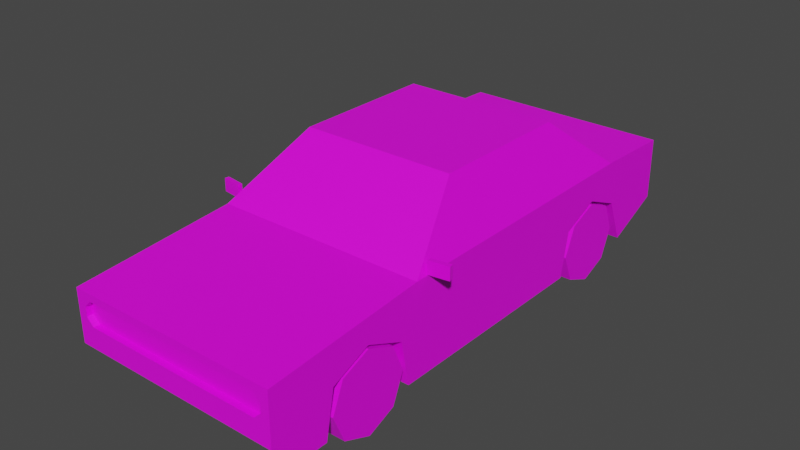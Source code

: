 # Source: Veh_Muscle_Car_01_Red.blend  (saved by Blender 2.90.8; exported with 4.5.12 LTS)
import bpy
from mathutils import Matrix  # noqa: F401  (used for matrix-valued properties, if any)

bpy.ops.wm.read_factory_settings(use_empty=True)
scene = bpy.context.scene
scene.name = 'Scene'

# ---- collections
col_collection = bpy.data.collections.new('Collection'); scene.collection.children.link(col_collection)

# ---- images (referenced by path relative to the original .blend; pixels are not part of the script)
import os
ASSET_DIR = os.environ.get("B2B_ASSET_DIR", "")  # directory of the original .blend (textures are referenced by path, not embedded)
HERE = os.path.dirname(os.path.abspath(__file__))  # packed textures are extracted next to this script under _unpacked/

def load_image(name, relpath, width, height, colorspace="sRGB"):
    """Load a texture the original file referenced (path relative to the .blend, or extracted next to this script)."""
    p = next((c for c in (os.path.join(HERE, relpath), os.path.join(ASSET_DIR, relpath)) if relpath and os.path.exists(c)), "")
    if p:
        img = bpy.data.images.load(p, check_existing=True)
        img.name = name
    else:  # same state as the original file: an image datablock whose file is absent (Cycles renders it pink)
        img = bpy.data.images.new(name, width, height)
        img.source = "FILE"
        img.filepath = "//" + (relpath or name)
    img.colorspace_settings.name = colorspace
    return img
img_city_vehicles_pallete_png = load_image('city_vehicles_pallete.png', 'city_vehicles_pallete.png', 1024, 1024, 'sRGB')

# ---- materials (node trees are filled in below, after node groups)
mat_material_001 = bpy.data.materials.new('Material.001')
mat_material_001.use_transparent_shadow = False

# ---- material node trees
mat_material_001.use_nodes = True; mat_material_001.node_tree.nodes.clear()
_N = mat_material_001.node_tree.nodes; _L = mat_material_001.node_tree.links
n0 = _N.new('ShaderNodeBsdfPrincipled'); n0.name = 'Principled BSDF'; n0.location = (10, 300)
n0.distribution = 'GGX'
n0.subsurface_method = 'BURLEY'
n0.inputs[3].default_value = 1.45
n0.inputs[27].default_value = (0.0, 0.0, 0.0, 1.0)
n0.inputs[28].default_value = 1.0
n1 = _N.new('ShaderNodeOutputMaterial'); n1.name = 'Material Output'; n1.location = (300, 300)
n2 = _N.new('ShaderNodeTexImage'); n2.name = 'Image Texture'; n2.location = (-344, 114)
n2.image = img_city_vehicles_pallete_png
n2.interpolation = 'Closest'
_L.new(n0.outputs[0], n1.inputs[0])
_L.new(n2.outputs[0], n0.inputs[0])
n1.is_active_output = True

# ---- world
world_world = bpy.data.worlds.new('World'); scene.world = world_world
world_world.use_nodes = True; world_world.node_tree.nodes.clear()
_N = world_world.node_tree.nodes; _L = world_world.node_tree.links
n0 = _N.new('ShaderNodeOutputWorld'); n0.name = 'World Output'; n0.location = (300, 300)
n1 = _N.new('ShaderNodeBackground'); n1.name = 'Background'; n1.location = (10, 300)
n1.inputs[0].default_value = (0.05088, 0.05088, 0.05088, 1.0)
_L.new(n1.outputs[0], n0.inputs[0])
n0.is_active_output = True
world_world.color = (0.05088, 0.05088, 0.05088)
world_world.use_sun_shadow = False
world_world.sun_shadow_jitter_overblur = 0.0

# ---- meshes
me_plane = bpy.data.meshes.new('Plane')
me_plane.from_pydata([(0.3456, -1.359, 0.1856), (0.3144, 0.4422, 0.3264), (0.3144, 0.6296, 0.4066), (0.3144, 0.817, 0.3264), (0.3144, -1.098, 0.3264), (0.3144, -0.9104, 0.4066), (0.3144, -0.723, 0.3264), (0.5165, -1.407, 0.4841), (0.5165, 1.181, 0.5299), (0.5165, 1.181, 0.2287), (0.4754, -0.6071, 0.565), (0.356, -0.2906, 0.7972), (0.3944, 0.1976, 0.7835), (0.4638, 0.3174, 0.6485), (0.5165, -1.407, 0.2337), (0.5165, -1.28, 0.1073), (0.5165, -1.407, 0.4483), (0.5165, -1.407, 0.3349), (0.4747, -1.407, 0.3693), (0.4402, -1.407, 0.3349), (0.5091, -1.407, 0.3349), (0.4402, -1.407, 0.4483), (0.4747, -1.407, 0.4138), (0.5091, -1.407, 0.4483), (0.4402, -1.378, 0.3349), (0.4747, -1.378, 0.3693), (0.4747, -1.378, 0.4138), (0.4402, -1.378, 0.4483), (0.5165, -0.9104, 0.4066), (0.5165, -0.723, 0.3264), (0.5165, -1.098, 0.3264), (0.3144, -0.9104, 0.1073), (0.5165, -0.6812, 0.1073), (0.3144, -0.6812, 0.1073), (0.3144, -1.14, 0.1073), (0.5165, -1.14, 0.1073), (0.5165, 0.817, 0.3264), (0.5165, 0.9085, 0.1073), (0.3144, 0.9085, 0.1073), (0.5165, 0.6296, 0.4066), (0.3144, 0.6296, 0.1073), (0.5165, 0.4422, 0.3264), (0.5165, 0.4005, 0.1073), (0.3144, 0.4005, 0.1073), (0.3736, -1.378, 0.445), (0.3273, -1.378, 0.4183), (0.4199, -1.378, 0.4183), (0.4199, -1.378, 0.3649), (0.3736, -1.378, 0.3381), (0.3273, -1.378, 0.3649), (0.2686, -1.378, 0.445), (0.2223, -1.378, 0.4183), (0.3149, -1.378, 0.4183), (0.3149, -1.378, 0.3649), (0.3125, -1.378, 0.3635), (0.2686, -1.378, 0.3381), (0.2367, -1.378, 0.3566), (0.2223, -1.378, 0.3649), (0.3736, -1.378, 0.3916), (0.2701, -1.378, 0.3916), (0.2081, -1.378, 0.354), (0.2081, -1.378, 0.4377), (0.3944, -0.2555, 0.7835), (0.4997, -0.5347, 0.5787), (0.3944, 0.07715, 0.7835), (0.4997, 0.07715, 0.5787), (0.3775, -0.2645, 0.8163), (0.5165, -0.6332, 0.5458), (0.3944, 0.1067, 0.7835), (0.4997, 0.1067, 0.5787), (0.4625, 0.7186, 0.5894), (0.3566, 0.4648, 0.7956), (0.5165, 0.09192, 0.5458), (0.3775, 0.09192, 0.8163), (0.01589, -1.378, 0.3364), (0.01589, -1.378, 0.4377), (0.01589, -1.378, 0.354), (0.5165, 1.181, 0.4906), (0.5165, 1.181, 0.3776), (0.06291, -1.407, 0.3244), (0.06291, -1.407, 0.2566), (0.5165, 0.7722, 0.5458), (0.3775, 0.4393, 0.8163), (0.09968, 1.181, 0.4906), (0.4745, 1.181, 0.4906), (0.09968, 1.181, 0.3776), (0.4745, 1.181, 0.3776), (0.07258, 1.181, 0.3512), (0.07258, 1.181, 0.267), (0.09968, 1.147, 0.4906), (0.4745, 1.147, 0.4906), (0.09968, 1.147, 0.3776), (0.4745, 1.147, 0.3776), (0.1253, 1.147, 0.465), (0.4489, 1.147, 0.465), (0.1253, 1.147, 0.4031), (0.4489, 1.147, 0.4031), (0.5165, 1.181, 0.2577), (0.5165, 1.181, 0.2985), (0.4161, 1.181, 0.2985), (0.4161, 1.181, 0.2577), (0.5015, 1.181, 0.2985), (0.5015, 1.181, 0.2577), (0.5165, -1.255, 0.2498), (0.5165, -1.255, 0.2048), (0.5165, -1.158, 0.2048), (0.5165, -1.158, 0.2498), (0.2513, -1.407, 0.2337), (0.2513, -1.352, 0.1786), (0.2513, -1.407, 0.245), (0.3067, -1.376, 0.2034), (0.3067, -1.341, 0.1678), (0.3456, -1.323, 0.15), (0.3456, -1.394, 0.2211), (0.3845, -1.376, 0.2034), (0.3845, -1.341, 0.1678), (-0.3456, -1.359, 0.1856), (-0.3144, 0.4422, 0.3264), (-0.3144, 0.6296, 0.4066), (-0.3144, 0.817, 0.3264), (-0.3144, -1.098, 0.3264), (-0.3144, -0.9104, 0.4066), (-0.3144, -0.723, 0.3264), (-0.5165, -1.407, 0.4841), (-0.5165, 1.181, 0.5299), (-0.5165, 1.181, 0.2287), (-0.4754, -0.6071, 0.565), (-0.356, -0.2906, 0.7972), (-0.3944, 0.1976, 0.7835), (-0.4638, 0.3174, 0.6485), (0.0, -1.407, 0.4841), (0.0, 1.181, 0.5299), (0.0, 1.181, 0.2287), (-1.51e-15, -0.6332, 0.5458), (-1.51e-15, -0.2645, 0.8163), (-1.51e-15, 0.4393, 0.8163), (-1.51e-15, 0.7722, 0.5458), (-0.5165, -1.407, 0.2337), (-0.5165, -1.28, 0.1073), (0.0, -1.28, 0.1073), (0.0, -1.407, 0.2337), (0.0, -1.407, 0.4483), (-0.5165, -1.407, 0.4483), (-0.5165, -1.407, 0.3349), (0.0, -1.407, 0.3349), (0.0, -1.378, 0.4483), (0.0, -1.378, 0.3349), (-0.4747, -1.407, 0.3693), (-0.4402, -1.407, 0.3349), (-0.5091, -1.407, 0.3349), (-0.4402, -1.407, 0.4483), (-0.4747, -1.407, 0.4138), (-0.5091, -1.407, 0.4483), (-0.4402, -1.378, 0.3349), (-0.4747, -1.378, 0.3693), (-0.4747, -1.378, 0.4138), (-0.4402, -1.378, 0.4483), (-0.5165, -0.9104, 0.4066), (-0.5165, -0.723, 0.3264), (-0.5165, -1.098, 0.3264), (-0.3144, -0.9104, 0.1073), (-0.5165, -0.6812, 0.1073), (-0.3144, -0.6812, 0.1073), (-0.3144, -1.14, 0.1073), (-0.5165, -1.14, 0.1073), (-0.5165, 0.817, 0.3264), (-0.5165, 0.9085, 0.1073), (-0.3144, 0.9085, 0.1073), (-0.5165, 0.6296, 0.4066), (-0.3144, 0.6296, 0.1073), (-0.5165, 0.4422, 0.3264), (-0.5165, 0.4005, 0.1073), (-0.3144, 0.4005, 0.1073), (-0.3736, -1.378, 0.445), (-0.3273, -1.378, 0.4183), (-0.4199, -1.378, 0.4183), (-0.4199, -1.378, 0.3649), (-0.3736, -1.378, 0.3381), (-0.3273, -1.378, 0.3649), (-0.2686, -1.378, 0.445), (-0.2223, -1.378, 0.4183), (-0.3149, -1.378, 0.4183), (-0.3149, -1.378, 0.3649), (-0.3125, -1.378, 0.3635), (-0.2686, -1.378, 0.3381), (-0.2367, -1.378, 0.3566), (-0.2223, -1.378, 0.3649), (0.0, 0.9085, 0.1073), (-0.3736, -1.378, 0.3916), (-0.2701, -1.378, 0.3916), (-0.2081, -1.378, 0.354), (0.0, -1.378, 0.4377), (-0.2081, -1.378, 0.4377), (-0.3944, -0.2555, 0.7835), (-0.4997, -0.5347, 0.5787), (-1.51e-15, -0.2906, 0.7972), (-1.51e-15, -0.6071, 0.565), (-0.3944, 0.07715, 0.7835), (-0.4997, 0.07715, 0.5787), (-0.3775, -0.2645, 0.8163), (-0.5165, -0.6332, 0.5458), (-0.3944, 0.1067, 0.7835), (-0.4997, 0.1067, 0.5787), (-0.4625, 0.7186, 0.5894), (-0.3566, 0.4648, 0.7956), (-0.5165, 0.09192, 0.5458), (-0.3775, 0.09192, 0.8163), (-0.01589, -1.378, 0.3364), (-0.01589, -1.378, 0.4377), (-0.01589, -1.378, 0.354), (-0.5165, 1.181, 0.4906), (0.0, 1.181, 0.4906), (-0.5165, 1.181, 0.3776), (0.0, 1.181, 0.3776), (0.0, -1.407, 0.3244), (0.0, -1.407, 0.2566), (-0.06291, -1.407, 0.3244), (-0.06291, -1.407, 0.2566), (-0.5165, 0.7722, 0.5458), (-0.3775, 0.4393, 0.8163), (-1.51e-15, 0.7186, 0.5894), (-1.51e-15, 0.4648, 0.7956), (-0.09968, 1.181, 0.4906), (-0.4745, 1.181, 0.4906), (-0.09968, 1.181, 0.3776), (-0.4745, 1.181, 0.3776), (0.0, 1.181, 0.267), (0.0, 1.181, 0.3512), (-0.07258, 1.181, 0.3512), (-0.07258, 1.181, 0.267), (0.0, 1.147, 0.3776), (0.0, 1.147, 0.4906), (-0.09968, 1.147, 0.4906), (-0.4745, 1.147, 0.4906), (-0.09968, 1.147, 0.3776), (-0.4745, 1.147, 0.3776), (-0.1253, 1.147, 0.465), (-0.4489, 1.147, 0.465), (-0.1253, 1.147, 0.4031), (-0.4489, 1.147, 0.4031), (-0.5165, 1.181, 0.2577), (-0.5165, 1.181, 0.2985), (-0.4161, 1.181, 0.2985), (-0.4161, 1.181, 0.2577), (-0.5015, 1.181, 0.2985), (-0.5015, 1.181, 0.2577), (-0.5165, -1.255, 0.2498), (-0.5165, -1.255, 0.2048), (-0.5165, -1.158, 0.2048), (-0.5165, -1.158, 0.2498), (0.0, -1.352, 0.1786), (-0.2513, -1.407, 0.2337), (0.0, -1.407, 0.245), (-0.2513, -1.352, 0.1786), (-0.2513, -1.407, 0.245), (-0.3067, -1.376, 0.2034), (-0.3067, -1.341, 0.1678), (-0.3456, -1.323, 0.15), (-0.3456, -1.394, 0.2211), (-0.3845, -1.376, 0.2034), (-0.3845, -1.341, 0.1678), (0.5148, -0.571, 0.5484), (0.5148, -0.571, 0.6105), (0.5119, -0.55, 0.5484), (0.5119, -0.55, 0.6105), (0.6107, -0.5575, 0.5484), (0.6107, -0.5575, 0.6105), (0.6078, -0.5365, 0.5484), (0.6078, -0.5365, 0.6105), (-0.5148, -0.571, 0.5484), (-0.5148, -0.571, 0.6105), (-0.5119, -0.55, 0.5484), (-0.5119, -0.55, 0.6105), (-0.6107, -0.5575, 0.5484), (-0.6107, -0.5575, 0.6105), (-0.6078, -0.5365, 0.5484), (-0.6078, -0.5365, 0.6105)], [], [(112, 115, 0), (114, 113, 0), (111, 112, 0), (110, 111, 0), (113, 110, 0), (115, 114, 0), (1, 2, 39, 41), (2, 3, 36, 39), (3, 38, 37, 36), (4, 5, 28, 30), (5, 6, 29, 28), (6, 33, 32, 29), (62, 63, 65, 64), (10, 11, 195, 196), (71, 70, 220, 221), (66, 73, 82, 135, 134), (8, 77, 84, 83, 211, 131), (7, 67, 133, 130), (81, 8, 131, 136), (7, 16, 17, 14, 15, 104, 103, 106, 30, 28, 29, 32, 42, 41, 39, 36, 37, 9, 97, 98, 78, 77, 8, 81, 72, 67), (139, 15, 14, 114, 115, 112, 111, 250), (18, 22, 26, 25), (21, 141, 145, 27), (146, 24, 25, 26, 27, 46, 47, 48, 49, 54, 55, 56, 60, 74), (14, 17, 20, 19, 144, 214, 79, 80, 215, 252, 109, 107), (144, 19, 24, 146), (141, 21, 23, 16, 7, 130), (18, 19, 20), (21, 22, 23), (26, 22, 21, 27), (24, 19, 18, 25), (23, 22, 18, 20, 17, 16), (31, 4, 34), (31, 5, 4), (31, 6, 5), (34, 4, 30, 35), (33, 6, 31), (40, 1, 43), (38, 40, 43, 42, 32, 33, 31, 34, 35, 15, 139, 187), (40, 2, 1), (40, 3, 2), (43, 1, 41, 42), (38, 3, 40), (49, 45, 44, 46, 27, 145, 191, 75, 61, 60, 56, 57, 51, 50, 52, 53, 54), (37, 38, 187, 132, 9), (45, 49, 58), (56, 55, 59), (57, 56, 59), (44, 45, 58), (51, 57, 59), (50, 51, 59), (46, 44, 58), (52, 50, 59), (47, 46, 58), (53, 52, 59), (48, 47, 58), (54, 53, 59), (49, 48, 58), (55, 54, 59), (60, 76, 74), (11, 10, 67, 66), (10, 196, 133, 67), (195, 11, 66, 134), (68, 69, 13, 12), (63, 62, 66, 67), (62, 64, 73, 66), (65, 63, 67, 72), (64, 65, 72, 73), (12, 13, 81, 82), (13, 69, 72, 81), (68, 12, 82, 73), (69, 68, 73, 72), (74, 76, 75, 191, 146), (76, 60, 61, 75), (213, 85, 86, 78, 98, 101, 99, 100, 102, 97, 9, 132, 226, 88, 87, 227), (86, 84, 77, 78), (215, 80, 79, 214), (70, 71, 82, 81), (71, 221, 135, 82), (220, 70, 81, 136), (86, 85, 91, 92), (211, 83, 89, 231), (85, 213, 230, 91), (83, 84, 90, 89), (84, 86, 92, 90), (227, 87, 88, 226), (231, 89, 91, 230), (95, 93, 94, 96), (94, 93, 89, 90), (95, 96, 92, 91), (96, 94, 90, 92), (93, 95, 91, 89), (97, 102, 101, 98), (101, 102, 100, 99), (30, 106, 105, 104, 15, 35), (105, 106, 103, 104), (250, 108, 107, 140), (107, 109, 252, 140), (250, 111, 110, 113, 114, 14, 107, 108), (257, 116, 260), (259, 116, 258), (256, 116, 257), (255, 116, 256), (258, 116, 255), (260, 116, 259), (117, 170, 168, 118), (118, 168, 165, 119), (119, 165, 166, 167), (120, 159, 157, 121), (121, 157, 158, 122), (122, 158, 161, 162), (193, 197, 198, 194), (126, 196, 195, 127), (204, 221, 220, 203), (199, 134, 135, 219, 206), (124, 131, 211, 222, 223, 210), (123, 130, 133, 200), (218, 136, 131, 124), (123, 200, 205, 218, 124, 210, 212, 241, 240, 125, 166, 165, 168, 170, 171, 161, 158, 157, 159, 249, 246, 247, 138, 137, 143, 142), (139, 250, 256, 257, 260, 259, 137, 138), (147, 154, 155, 151), (150, 156, 145, 141), (146, 207, 190, 185, 184, 183, 178, 177, 176, 175, 156, 155, 154, 153), (137, 251, 254, 252, 215, 217, 216, 214, 144, 148, 149, 143), (144, 146, 153, 148), (141, 130, 123, 142, 152, 150), (147, 149, 148), (150, 152, 151), (155, 156, 150, 151), (153, 154, 147, 148), (152, 142, 143, 149, 147, 151), (160, 163, 120), (160, 120, 121), (160, 121, 122), (163, 164, 159, 120), (162, 160, 122), (169, 172, 117), (167, 187, 139, 138, 164, 163, 160, 162, 161, 171, 172, 169), (169, 117, 118), (169, 118, 119), (172, 171, 170, 117), (167, 169, 119), (178, 183, 182, 181, 179, 180, 186, 185, 190, 192, 208, 191, 145, 156, 175, 173, 174), (166, 125, 132, 187, 167), (174, 188, 178), (185, 189, 184), (186, 189, 185), (173, 188, 174), (180, 189, 186), (179, 189, 180), (175, 188, 173), (181, 189, 179), (176, 188, 175), (182, 189, 181), (177, 188, 176), (183, 189, 182), (178, 188, 177), (184, 189, 183), (190, 207, 209), (127, 199, 200, 126), (126, 200, 133, 196), (195, 134, 199, 127), (201, 128, 129, 202), (194, 200, 199, 193), (193, 199, 206, 197), (198, 205, 200, 194), (197, 206, 205, 198), (128, 219, 218, 129), (129, 218, 205, 202), (201, 206, 219, 128), (202, 205, 206, 201), (207, 146, 191, 208, 209), (209, 208, 192, 190), (213, 227, 228, 229, 226, 132, 125, 240, 245, 243, 242, 244, 241, 212, 225, 224), (225, 212, 210, 223), (215, 214, 216, 217), (203, 218, 219, 204), (204, 219, 135, 221), (220, 136, 218, 203), (225, 235, 234, 224), (211, 231, 232, 222), (224, 234, 230, 213), (222, 232, 233, 223), (223, 233, 235, 225), (227, 226, 229, 228), (231, 230, 234, 232), (238, 239, 237, 236), (237, 233, 232, 236), (238, 234, 235, 239), (239, 235, 233, 237), (236, 232, 234, 238), (240, 241, 244, 245), (244, 242, 243, 245), (159, 164, 138, 247, 248, 249), (248, 247, 246, 249), (250, 140, 251, 253), (251, 140, 252, 254), (250, 253, 251, 137, 259, 258, 255, 256), (261, 262, 264, 263), (263, 264, 268, 267), (267, 268, 266, 265), (265, 266, 262, 261), (263, 267, 265, 261), (268, 264, 262, 266), (269, 271, 272, 270), (271, 275, 276, 272), (275, 273, 274, 276), (273, 269, 270, 274), (271, 269, 273, 275), (276, 274, 270, 272)])
_uv = me_plane.uv_layers.new(name='UVMap')
_uv.uv.foreach_set('vector', [0.98, 0.5217, 0.9794, 0.5232, 0.9787, 0.5217, 0.978, 0.5232, 0.9774, 0.5217, 0.9787, 0.5217, 0.9794, 0.5203, 0.98, 0.5217, 0.9787, 0.5217, 0.978, 0.5203, 0.9794, 0.5203, 0.9787, 0.5217, 0.9774, 0.5217, 0.978, 0.5203, 0.9787, 0.5217, 0.9794, 0.5232, 0.978, 0.5232, 0.9787, 0.5217, 0.2065, 0.0455, 0.2065, 0.0464, 0.2055, 0.0464, 0.2055, 0.0455, 0.2065, 0.0464, 0.2065, 0.04726, 0.2055, 0.04726, 0.2055, 0.0464, 0.2171, 0.0465, 0.2171, 0.04754, 0.2162, 0.04754, 0.2162, 0.0465, 0.2203, 0.04488, 0.2203, 0.04399, 0.2213, 0.04399, 0.2213, 0.04488, 0.2203, 0.04399, 0.2203, 0.04312, 0.2213, 0.04312, 0.2213, 0.04399, 0.2222, 0.04194, 0.2222, 0.04298, 0.2212, 0.04298, 0.2212, 0.04194, 0.118, 0.04709, 0.1186, 0.04603, 0.1186, 0.04835, 0.118, 0.04835, 0.1114, 0.04575, 0.1109, 0.04695, 0.1096, 0.04695, 0.1096, 0.04575, 0.1218, 0.03639, 0.1232, 0.03991, 0.1168, 0.03991, 0.1168, 0.03639, 0.2453, 0.8798, 0.2453, 0.8818, 0.2453, 0.8838, 0.2432, 0.8838, 0.2432, 0.8798, 0.2499, 0.893, 0.2497, 0.893, 0.2497, 0.8927, 0.2497, 0.8907, 0.2497, 0.8901, 0.2499, 0.8901, 0.2461, 0.8735, 0.2461, 0.8778, 0.2432, 0.8778, 0.2432, 0.8735, 0.2461, 0.8856, 0.2461, 0.8879, 0.2432, 0.8879, 0.2432, 0.8856, 0.2569, 0.8735, 0.2571, 0.8735, 0.2577, 0.8735, 0.2583, 0.8735, 0.259, 0.8742, 0.2585, 0.8743, 0.2582, 0.8743, 0.2582, 0.8749, 0.2578, 0.8752, 0.2574, 0.8763, 0.2578, 0.8773, 0.259, 0.8775, 0.259, 0.8836, 0.2578, 0.8838, 0.2574, 0.8848, 0.2578, 0.8859, 0.259, 0.8864, 0.2583, 0.8879, 0.2582, 0.8879, 0.258, 0.8879, 0.2575, 0.8879, 0.2569, 0.8879, 0.2567, 0.8879, 0.2566, 0.8856, 0.2566, 0.8818, 0.2566, 0.8778, 0.2482, 0.8901, 0.2482, 0.893, 0.2475, 0.893, 0.2477, 0.8922, 0.2479, 0.8922, 0.248, 0.892, 0.2479, 0.8918, 0.2478, 0.8901, 0.1499, 0.02547, 0.1499, 0.02559, 0.1498, 0.02559, 0.1498, 0.02547, 0.157, 0.02039, 0.157, 0.02153, 0.1569, 0.02153, 0.1569, 0.02039, 0.1596, 0.02552, 0.1596, 0.02844, 0.1593, 0.02867, 0.159, 0.02867, 0.1588, 0.02844, 0.159, 0.02831, 0.1594, 0.02831, 0.1595, 0.028, 0.1594, 0.02769, 0.1594, 0.0276, 0.1595, 0.0273, 0.1594, 0.02709, 0.1594, 0.0269, 0.1595, 0.02563, 0.2475, 0.893, 0.247, 0.893, 0.247, 0.8929, 0.247, 0.8926, 0.247, 0.8901, 0.247, 0.8901, 0.247, 0.8905, 0.2474, 0.8905, 0.2474, 0.8901, 0.2475, 0.8901, 0.2475, 0.8915, 0.2475, 0.8915, 0.1527, 0.02546, 0.1527, 0.02432, 0.1528, 0.02432, 0.1528, 0.02546, 0.2463, 0.8901, 0.2463, 0.8926, 0.2463, 0.8929, 0.2463, 0.893, 0.2461, 0.893, 0.2461, 0.8901, 0.2468, 0.8927, 0.247, 0.8926, 0.247, 0.8929, 0.2463, 0.8926, 0.2465, 0.8927, 0.2463, 0.8929, 0.1498, 0.02559, 0.1499, 0.02559, 0.1499, 0.02568, 0.1498, 0.02568, 0.1498, 0.02538, 0.1499, 0.02538, 0.1499, 0.02547, 0.1498, 0.02547, 0.2463, 0.8929, 0.2465, 0.8927, 0.2468, 0.8927, 0.247, 0.8929, 0.247, 0.893, 0.2463, 0.893, 0.2083, 0.04419, 0.2073, 0.04331, 0.2083, 0.04311, 0.2083, 0.04419, 0.2069, 0.04419, 0.2073, 0.04331, 0.2083, 0.04419, 0.2073, 0.04507, 0.2069, 0.04419, 0.2171, 0.04754, 0.2171, 0.0465, 0.2181, 0.0465, 0.2181, 0.04754, 0.2083, 0.04527, 0.2073, 0.04507, 0.2083, 0.04419, 0.2069, 0.04419, 0.2059, 0.04331, 0.2069, 0.04311, 0.221, 0.01551, 0.221, 0.02174, 0.221, 0.02685, 0.2255, 0.02685, 0.2255, 0.05101, 0.221, 0.05101, 0.221, 0.05613, 0.221, 0.06125, 0.2255, 0.06125, 0.2255, 0.06439, 0.214, 0.06439, 0.214, 0.01551, 0.2069, 0.04419, 0.2055, 0.04419, 0.2059, 0.04331, 0.2069, 0.04419, 0.2059, 0.04507, 0.2055, 0.04419, 0.219, 0.04754, 0.219, 0.0465, 0.22, 0.0465, 0.22, 0.04754, 0.2069, 0.0455, 0.2059, 0.04507, 0.2069, 0.04419, 0.1594, 0.02769, 0.159, 0.02769, 0.1588, 0.028, 0.159, 0.02831, 0.1588, 0.02844, 0.1588, 0.02552, 0.1589, 0.02552, 0.1589, 0.02563, 0.1589, 0.0269, 0.1594, 0.0269, 0.1594, 0.02709, 0.1594, 0.027, 0.159, 0.027, 0.1588, 0.0273, 0.159, 0.02761, 0.1594, 0.02761, 0.1594, 0.0276, 0.2519, 0.875, 0.2508, 0.875, 0.249, 0.875, 0.249, 0.8735, 0.2519, 0.8735, 0.9773, 0.5091, 0.9791, 0.5091, 0.9782, 0.5106, 0.9794, 0.506, 0.98, 0.5071, 0.9782, 0.5071, 0.9791, 0.5055, 0.9794, 0.506, 0.9782, 0.5071, 0.9764, 0.5106, 0.9773, 0.5091, 0.9782, 0.5106, 0.9773, 0.5055, 0.9791, 0.5055, 0.9782, 0.5071, 0.9764, 0.5071, 0.9773, 0.5055, 0.9782, 0.5071, 0.9773, 0.5122, 0.9764, 0.5106, 0.9782, 0.5106, 0.9773, 0.5087, 0.9764, 0.5071, 0.9782, 0.5071, 0.9791, 0.5122, 0.9773, 0.5122, 0.9782, 0.5106, 0.9791, 0.5087, 0.9773, 0.5087, 0.9782, 0.5071, 0.98, 0.5106, 0.9791, 0.5122, 0.9782, 0.5106, 0.9791, 0.5086, 0.9791, 0.5087, 0.9782, 0.5071, 0.9791, 0.5091, 0.98, 0.5106, 0.9782, 0.5106, 0.98, 0.5071, 0.9791, 0.5086, 0.9782, 0.5071, 0.1594, 0.0269, 0.1594, 0.02563, 0.1595, 0.02563, 0.2452, 0.8797, 0.2459, 0.8779, 0.2461, 0.8778, 0.2453, 0.8798, 0.2459, 0.8779, 0.2432, 0.8779, 0.2432, 0.8778, 0.2461, 0.8778, 0.2432, 0.8797, 0.2452, 0.8797, 0.2453, 0.8798, 0.2432, 0.8798, 0.118, 0.04847, 0.1186, 0.04847, 0.1184, 0.04927, 0.118, 0.04881, 0.2564, 0.8783, 0.2556, 0.8799, 0.2554, 0.8799, 0.2566, 0.8778, 0.2556, 0.8799, 0.2556, 0.8818, 0.2554, 0.8818, 0.2554, 0.8799, 0.2564, 0.8818, 0.2564, 0.8783, 0.2566, 0.8778, 0.2566, 0.8818, 0.2556, 0.8818, 0.2564, 0.8818, 0.2566, 0.8818, 0.2554, 0.8818, 0.2556, 0.8824, 0.2561, 0.8831, 0.2566, 0.8856, 0.2554, 0.8838, 0.2561, 0.8831, 0.2564, 0.8819, 0.2566, 0.8818, 0.2566, 0.8856, 0.2556, 0.8819, 0.2556, 0.8824, 0.2554, 0.8838, 0.2554, 0.8818, 0.2564, 0.8819, 0.2556, 0.8819, 0.2554, 0.8818, 0.2566, 0.8818, 0.1542, 0.02544, 0.1531, 0.02544, 0.1479, 0.02544, 0.1479, 0.02446, 0.1543, 0.02446, 0.1167, 0.0357, 0.1167, 0.0422, 0.1138, 0.0422, 0.1138, 0.0357, 0.2491, 0.8901, 0.2491, 0.8907, 0.2491, 0.8927, 0.2491, 0.893, 0.2486, 0.893, 0.2486, 0.8929, 0.2486, 0.8924, 0.2484, 0.8924, 0.2484, 0.8929, 0.2484, 0.893, 0.2482, 0.893, 0.2482, 0.8901, 0.2484, 0.8901, 0.2484, 0.8905, 0.2489, 0.8905, 0.2489, 0.8901, 0.2491, 0.8927, 0.2497, 0.8927, 0.2497, 0.893, 0.2491, 0.893, 0.5203, 0.05005, 0.5203, 0.0526, 0.5175, 0.0526, 0.5175, 0.05005, 0.2458, 0.8853, 0.2452, 0.8839, 0.2453, 0.8838, 0.2461, 0.8856, 0.2452, 0.8839, 0.2432, 0.8839, 0.2432, 0.8838, 0.2453, 0.8838, 0.2432, 0.8853, 0.2458, 0.8853, 0.2461, 0.8856, 0.2432, 0.8856, 0.1568, 0.0505, 0.1568, 0.04767, 0.157, 0.04767, 0.157, 0.0505, 0.1568, 0.03975, 0.1568, 0.039, 0.157, 0.039, 0.157, 0.03975, 0.1568, 0.04767, 0.1568, 0.04692, 0.157, 0.04692, 0.157, 0.04767, 0.1568, 0.039, 0.1568, 0.03617, 0.157, 0.03617, 0.157, 0.039, 0.1372, 0.05642, 0.1372, 0.05728, 0.1369, 0.05728, 0.1369, 0.05642, 0.5314, 0.05005, 0.5314, 0.05299, 0.528, 0.05299, 0.528, 0.05005, 0.1547, 0.04692, 0.1547, 0.04616, 0.1556, 0.04616, 0.1556, 0.04692, 0.1554, 0.04597, 0.1549, 0.04597, 0.1549, 0.04353, 0.1554, 0.04353, 0.9156, 0.5614, 0.9156, 0.5721, 0.9147, 0.573, 0.9147, 0.5605, 0.9176, 0.5721, 0.9176, 0.5614, 0.9185, 0.5605, 0.9185, 0.573, 0.9176, 0.5614, 0.9156, 0.5614, 0.9147, 0.5605, 0.9185, 0.5605, 0.9156, 0.5721, 0.9176, 0.5721, 0.9185, 0.573, 0.9147, 0.573, 0.2484, 0.893, 0.2484, 0.8929, 0.2486, 0.8929, 0.2486, 0.893, 0.8823, 0.595, 0.8807, 0.595, 0.8807, 0.5917, 0.8823, 0.5917, 0.2578, 0.8752, 0.2582, 0.8749, 0.2585, 0.8749, 0.2585, 0.8743, 0.259, 0.8742, 0.259, 0.875, 0.8858, 0.5657, 0.8854, 0.5657, 0.8854, 0.5648, 0.8858, 0.5648, 0.1175, 0.03035, 0.1175, 0.03992, 0.1154, 0.03992, 0.1154, 0.03035, 0.1154, 0.03992, 0.1149, 0.03992, 0.1149, 0.03035, 0.1154, 0.03035, 0.2478, 0.8901, 0.2479, 0.8918, 0.2477, 0.8918, 0.2476, 0.892, 0.2477, 0.8922, 0.2475, 0.893, 0.2475, 0.8915, 0.2478, 0.8915, 0.98, 0.4961, 0.9787, 0.4961, 0.9794, 0.4946, 0.978, 0.4946, 0.9787, 0.4961, 0.9774, 0.4961, 0.9794, 0.4975, 0.9787, 0.4961, 0.98, 0.4961, 0.978, 0.4975, 0.9787, 0.4961, 0.9794, 0.4975, 0.9774, 0.4961, 0.9787, 0.4961, 0.978, 0.4975, 0.9794, 0.4946, 0.9787, 0.4961, 0.978, 0.4946, 0.2213, 0.04664, 0.2203, 0.04664, 0.2203, 0.04575, 0.2213, 0.04575, 0.2213, 0.04575, 0.2203, 0.04575, 0.2203, 0.04488, 0.2213, 0.04488, 0.2152, 0.0465, 0.2162, 0.0465, 0.2162, 0.04754, 0.2152, 0.04754, 0.2136, 0.04492, 0.2145, 0.04492, 0.2145, 0.04581, 0.2136, 0.04581, 0.2136, 0.04581, 0.2145, 0.04581, 0.2145, 0.04668, 0.2136, 0.04668, 0.2212, 0.04091, 0.2222, 0.04091, 0.2222, 0.04194, 0.2212, 0.04194, 0.1104, 0.04134, 0.1104, 0.02685, 0.117, 0.02685, 0.117, 0.0535, 0.1077, 0.04575, 0.1096, 0.04575, 0.1096, 0.04695, 0.1082, 0.04695, 0.1119, 0.03639, 0.1168, 0.03639, 0.1168, 0.03991, 0.1105, 0.03991, 0.2411, 0.8798, 0.2432, 0.8798, 0.2432, 0.8838, 0.2411, 0.8838, 0.2411, 0.8818, 0.2499, 0.8872, 0.2499, 0.8901, 0.2497, 0.8901, 0.2497, 0.8895, 0.2497, 0.8875, 0.2497, 0.8872, 0.2404, 0.8735, 0.2432, 0.8735, 0.2432, 0.8778, 0.2404, 0.8778, 0.2404, 0.8856, 0.2432, 0.8856, 0.2432, 0.8879, 0.2404, 0.8879, 0.2533, 0.8879, 0.253, 0.8836, 0.253, 0.8796, 0.253, 0.8758, 0.2531, 0.8735, 0.2533, 0.8735, 0.2539, 0.8735, 0.2544, 0.8735, 0.2546, 0.8735, 0.2548, 0.8735, 0.2554, 0.875, 0.2542, 0.8755, 0.2538, 0.8766, 0.2542, 0.8776, 0.2554, 0.8778, 0.2554, 0.8839, 0.2542, 0.8841, 0.2538, 0.8851, 0.2542, 0.8862, 0.2547, 0.8865, 0.2547, 0.8871, 0.2549, 0.8871, 0.2554, 0.8872, 0.2547, 0.8879, 0.2542, 0.8879, 0.2535, 0.8879, 0.2482, 0.8901, 0.2478, 0.8901, 0.2479, 0.8884, 0.248, 0.8882, 0.2479, 0.888, 0.2477, 0.888, 0.2475, 0.8872, 0.2482, 0.8872, 0.1499, 0.02559, 0.1499, 0.02559, 0.1499, 0.02547, 0.1499, 0.02547, 0.157, 0.02267, 0.1569, 0.02267, 0.1569, 0.02153, 0.157, 0.02153, 0.1596, 0.02552, 0.1595, 0.02542, 0.1594, 0.02415, 0.1594, 0.02396, 0.1595, 0.02374, 0.1594, 0.02345, 0.1594, 0.02336, 0.1595, 0.02305, 0.1594, 0.02274, 0.159, 0.02274, 0.1588, 0.02261, 0.159, 0.02238, 0.1593, 0.02238, 0.1596, 0.02261, 0.2475, 0.8872, 0.2475, 0.8887, 0.2475, 0.8887, 0.2475, 0.8901, 0.2474, 0.8901, 0.2474, 0.8898, 0.247, 0.8898, 0.247, 0.8901, 0.247, 0.8901, 0.247, 0.8876, 0.247, 0.8873, 0.247, 0.8872, 0.1489, 0.01833, 0.1489, 0.01833, 0.1489, 0.01835, 0.1489, 0.01835, 0.2463, 0.8901, 0.2461, 0.8901, 0.2461, 0.8872, 0.2463, 0.8872, 0.2463, 0.8873, 0.2463, 0.8876, 0.2468, 0.8875, 0.247, 0.8873, 0.247, 0.8876, 0.2463, 0.8876, 0.2463, 0.8873, 0.2465, 0.8875, 0.1499, 0.02547, 0.1499, 0.02538, 0.1499, 0.02538, 0.1499, 0.02547, 0.1499, 0.02568, 0.1499, 0.02559, 0.1499, 0.02559, 0.1499, 0.02568, 0.2463, 0.8873, 0.2463, 0.8872, 0.247, 0.8872, 0.247, 0.8873, 0.2468, 0.8875, 0.2465, 0.8875, 0.2097, 0.04419, 0.2097, 0.04527, 0.2087, 0.04507, 0.2097, 0.04419, 0.2087, 0.04507, 0.2083, 0.04419, 0.2097, 0.04419, 0.2083, 0.04419, 0.2087, 0.04331, 0.2181, 0.0465, 0.219, 0.0465, 0.219, 0.04754, 0.2181, 0.04754, 0.2097, 0.04311, 0.2097, 0.04419, 0.2087, 0.04331, 0.215, 0.04384, 0.215, 0.04492, 0.2139, 0.04473, 0.207, 0.01551, 0.214, 0.01551, 0.214, 0.06439, 0.2024, 0.06439, 0.2024, 0.06125, 0.207, 0.06125, 0.207, 0.05613, 0.207, 0.05101, 0.2024, 0.05101, 0.2024, 0.02685, 0.207, 0.02685, 0.207, 0.02174, 0.215, 0.04384, 0.2139, 0.04473, 0.2136, 0.04384, 0.215, 0.04384, 0.2136, 0.04384, 0.2139, 0.04296, 0.2212, 0.03987, 0.2222, 0.03987, 0.2222, 0.04091, 0.2212, 0.04091, 0.215, 0.04253, 0.215, 0.04384, 0.2139, 0.04296, 0.1594, 0.02336, 0.1594, 0.02345, 0.1594, 0.02344, 0.159, 0.02344, 0.1588, 0.02374, 0.159, 0.02405, 0.1594, 0.02405, 0.1594, 0.02396, 0.1594, 0.02415, 0.1589, 0.02415, 0.1589, 0.02542, 0.1589, 0.02552, 0.1588, 0.02552, 0.1588, 0.02261, 0.159, 0.02274, 0.1588, 0.02305, 0.159, 0.02336, 0.2461, 0.875, 0.2461, 0.8735, 0.249, 0.8735, 0.249, 0.875, 0.2472, 0.875, 0.9773, 0.4871, 0.9782, 0.4855, 0.9791, 0.4871, 0.9794, 0.4901, 0.9782, 0.489, 0.98, 0.489, 0.9791, 0.4906, 0.9782, 0.489, 0.9794, 0.4901, 0.9764, 0.4855, 0.9782, 0.4855, 0.9773, 0.4871, 0.9773, 0.4906, 0.9782, 0.489, 0.9791, 0.4906, 0.9764, 0.489, 0.9782, 0.489, 0.9773, 0.4906, 0.9773, 0.484, 0.9782, 0.4855, 0.9764, 0.4855, 0.9773, 0.4875, 0.9782, 0.489, 0.9764, 0.489, 0.9791, 0.484, 0.9782, 0.4855, 0.9773, 0.484, 0.9791, 0.4875, 0.9782, 0.489, 0.9773, 0.4875, 0.98, 0.4855, 0.9782, 0.4855, 0.9791, 0.484, 0.9791, 0.4876, 0.9782, 0.489, 0.9791, 0.4875, 0.9791, 0.4871, 0.9782, 0.4855, 0.98, 0.4855, 0.98, 0.489, 0.9782, 0.489, 0.9791, 0.4876, 0.1594, 0.02415, 0.1595, 0.02542, 0.1594, 0.02542, 0.2413, 0.8797, 0.2411, 0.8798, 0.2404, 0.8778, 0.2406, 0.8779, 0.2406, 0.8779, 0.2404, 0.8778, 0.2432, 0.8778, 0.2432, 0.8779, 0.2432, 0.8797, 0.2432, 0.8798, 0.2411, 0.8798, 0.2413, 0.8797, 0.1155, 0.0468, 0.1155, 0.04645, 0.1159, 0.04599, 0.1161, 0.0468, 0.2529, 0.883, 0.253, 0.8836, 0.2519, 0.8815, 0.252, 0.8815, 0.252, 0.8815, 0.2519, 0.8815, 0.2519, 0.8796, 0.252, 0.8796, 0.2529, 0.8796, 0.253, 0.8796, 0.253, 0.8836, 0.2529, 0.883, 0.252, 0.8796, 0.2519, 0.8796, 0.253, 0.8796, 0.2529, 0.8796, 0.252, 0.879, 0.2519, 0.8776, 0.253, 0.8758, 0.2526, 0.8783, 0.2526, 0.8783, 0.253, 0.8758, 0.253, 0.8796, 0.2529, 0.8795, 0.252, 0.8795, 0.2519, 0.8796, 0.2519, 0.8776, 0.252, 0.879, 0.2529, 0.8795, 0.253, 0.8796, 0.2519, 0.8796, 0.252, 0.8795, 0.1542, 0.02347, 0.1543, 0.02446, 0.1479, 0.02446, 0.1479, 0.02347, 0.1531, 0.02347, 0.1167, 0.03463, 0.1138, 0.03463, 0.1138, 0.02813, 0.1167, 0.02813, 0.2491, 0.8901, 0.2489, 0.8901, 0.2489, 0.8897, 0.2484, 0.8897, 0.2484, 0.8901, 0.2482, 0.8901, 0.2482, 0.8872, 0.2484, 0.8872, 0.2484, 0.8873, 0.2484, 0.8878, 0.2486, 0.8878, 0.2486, 0.8873, 0.2486, 0.8872, 0.2491, 0.8872, 0.2491, 0.8875, 0.2491, 0.8895, 0.2485, 0.8856, 0.2485, 0.8823, 0.2573, 0.8823, 0.2573, 0.8856, 0.5203, 0.05005, 0.5175, 0.05005, 0.5175, 0.0475, 0.5203, 0.0475, 0.2407, 0.8853, 0.2404, 0.8856, 0.2411, 0.8838, 0.2413, 0.8839, 0.2413, 0.8839, 0.2411, 0.8838, 0.2432, 0.8838, 0.2432, 0.8839, 0.2432, 0.8853, 0.2432, 0.8856, 0.2404, 0.8856, 0.2407, 0.8853, 0.1568, 0.04334, 0.157, 0.04334, 0.157, 0.04616, 0.1568, 0.04616, 0.1568, 0.03975, 0.157, 0.03975, 0.157, 0.0405, 0.1568, 0.0405, 0.1568, 0.04616, 0.157, 0.04616, 0.157, 0.04692, 0.1568, 0.04692, 0.1568, 0.0405, 0.157, 0.0405, 0.157, 0.04333, 0.1568, 0.04333, 0.1369, 0.05728, 0.1372, 0.05728, 0.1372, 0.05813, 0.1369, 0.05813, 0.5314, 0.05005, 0.528, 0.05005, 0.528, 0.04711, 0.5314, 0.04711, 0.1547, 0.04692, 0.1556, 0.04692, 0.1556, 0.04767, 0.1547, 0.04767, 0.1554, 0.04786, 0.1554, 0.05031, 0.1549, 0.05031, 0.1549, 0.04786, 0.9156, 0.5912, 0.9147, 0.592, 0.9147, 0.5796, 0.9156, 0.5804, 0.9176, 0.5804, 0.9185, 0.5796, 0.9185, 0.592, 0.9176, 0.5912, 0.9176, 0.5912, 0.9185, 0.592, 0.9147, 0.592, 0.9156, 0.5912, 0.9156, 0.5804, 0.9147, 0.5796, 0.9185, 0.5796, 0.9176, 0.5804, 0.2484, 0.8872, 0.2486, 0.8872, 0.2486, 0.8873, 0.2484, 0.8873, 0.8823, 0.5568, 0.8823, 0.56, 0.8807, 0.56, 0.8807, 0.5568, 0.2542, 0.8862, 0.2554, 0.8864, 0.2554, 0.8872, 0.2549, 0.8871, 0.2549, 0.8865, 0.2547, 0.8865, 0.8799, 0.5852, 0.8799, 0.5861, 0.8794, 0.5861, 0.8794, 0.5852, 0.1175, 0.03035, 0.1154, 0.03035, 0.1154, 0.02078, 0.1175, 0.02078, 0.1154, 0.02078, 0.1154, 0.03035, 0.1149, 0.03035, 0.1149, 0.02078, 0.2478, 0.8901, 0.2478, 0.8887, 0.2475, 0.8887, 0.2475, 0.8872, 0.2477, 0.888, 0.2476, 0.8882, 0.2477, 0.8884, 0.2479, 0.8884, 0.1592, 0.0328, 0.1592, 0.03337, 0.159, 0.03337, 0.159, 0.0328, 0.9433, 0.4966, 0.9428, 0.4966, 0.9428, 0.4958, 0.9433, 0.4958, 0.1493, 0.03304, 0.1493, 0.03361, 0.1491, 0.03361, 0.1491, 0.03304, 0.1491, 0.03246, 0.1485, 0.03246, 0.1485, 0.03158, 0.1491, 0.03159, 0.1592, 0.03135, 0.1592, 0.03223, 0.159, 0.03223, 0.159, 0.03135, 0.1592, 0.03046, 0.1592, 0.03135, 0.159, 0.03135, 0.159, 0.03046, 0.159, 0.0328, 0.1592, 0.0328, 0.1592, 0.03223, 0.159, 0.03223, 0.9428, 0.4984, 0.9428, 0.4975, 0.9422, 0.4975, 0.9422, 0.4984, 0.1491, 0.03304, 0.1493, 0.03304, 0.1493, 0.03247, 0.1491, 0.03247, 0.1491, 0.03158, 0.1491, 0.0307, 0.1485, 0.03071, 0.1485, 0.03158, 0.159, 0.03046, 0.1592, 0.03046, 0.1592, 0.02957, 0.159, 0.02957, 0.1493, 0.03158, 0.1491, 0.03158, 0.1491, 0.03247, 0.1493, 0.03247])
me_plane.materials.append(mat_material_001)
me_plane.use_remesh_fix_poles = True
me_plane.use_remesh_preserve_attributes = False
me_plane.use_mirror_vertex_groups = False
me_plane.update()
me_plane_001 = bpy.data.meshes.new('Plane.001')
me_plane_001.from_pydata([(0.3556, -0.9104, 0.1955), (0.5165, -0.9104, 0.1955), (0.3556, -0.7156, 0.1955), (0.5165, -0.7156, 0.1955), (0.3556, -0.7726, 0.05773), (0.5165, -0.7726, 0.05773), (0.3556, -0.9104, 0.0006707), (0.5165, -0.9104, 0.0006707), (0.3556, -1.048, 0.05773), (0.5165, -1.048, 0.05773), (0.3556, -1.105, 0.1955), (0.5165, -1.105, 0.1955), (0.3556, -1.048, 0.3333), (0.5165, -1.048, 0.3333), (0.3556, -0.9104, 0.3903), (0.5165, -0.9104, 0.3903), (0.3556, -0.7726, 0.3333), (0.5165, -0.7726, 0.3333), (0.5165, -0.8149, 0.1), (0.5165, -0.7754, 0.1955), (0.5165, -0.9104, 0.0605), (0.5165, -1.006, 0.1), (0.5165, -1.045, 0.1955), (0.5165, -1.006, 0.291), (0.5165, -0.9104, 0.3305), (0.5165, -0.8149, 0.291)], [], [(0, 2, 4), (1, 18, 19), (2, 3, 5, 4), (0, 4, 6), (1, 20, 18), (4, 5, 7, 6), (0, 6, 8), (1, 21, 20), (6, 7, 9, 8), (0, 8, 10), (1, 22, 21), (8, 9, 11, 10), (0, 10, 12), (1, 23, 22), (10, 11, 13, 12), (0, 12, 14), (1, 24, 23), (12, 13, 15, 14), (0, 14, 16), (1, 25, 24), (14, 15, 17, 16), (0, 16, 2), (1, 19, 25), (16, 17, 3, 2), (19, 18, 5, 3), (18, 20, 7, 5), (20, 21, 9, 7), (21, 22, 11, 9), (22, 23, 13, 11), (23, 24, 15, 13), (24, 25, 17, 15), (25, 19, 3, 17)])
_uv = me_plane_001.uv_layers.new(name='UVMap')
_uv.uv.foreach_set('vector', [0.1181, 0.05013, 0.1178, 0.04941, 0.1184, 0.04941, 0.2514, 0.04915, 0.2519, 0.04936, 0.2516, 0.04965, 0.1151, 0.05156, 0.1145, 0.05156, 0.1145, 0.05101, 0.1151, 0.05101, 0.1181, 0.05013, 0.1184, 0.04941, 0.1188, 0.04983, 0.2514, 0.04915, 0.2519, 0.04895, 0.2519, 0.04936, 0.1217, 0.04907, 0.1223, 0.04907, 0.1223, 0.04963, 0.1217, 0.04963, 0.1181, 0.05013, 0.1188, 0.04983, 0.1188, 0.05043, 0.2514, 0.04915, 0.2516, 0.04865, 0.2519, 0.04895, 0.1217, 0.04963, 0.1223, 0.04963, 0.1223, 0.05017, 0.1217, 0.05017, 0.1181, 0.05013, 0.1188, 0.05043, 0.1184, 0.05085, 0.2514, 0.04915, 0.2512, 0.04865, 0.2516, 0.04865, 0.1221, 0.0425, 0.1215, 0.0425, 0.1215, 0.04194, 0.1221, 0.04194, 0.1181, 0.05013, 0.1184, 0.05085, 0.1178, 0.05085, 0.2514, 0.04915, 0.2509, 0.04895, 0.2512, 0.04865, 0.1221, 0.04194, 0.1215, 0.04194, 0.1215, 0.0414, 0.1221, 0.0414, 0.1181, 0.05013, 0.1178, 0.05085, 0.1173, 0.05043, 0.2514, 0.04915, 0.2509, 0.04936, 0.2509, 0.04895, 0.121, 0.05017, 0.1217, 0.05017, 0.1217, 0.05072, 0.121, 0.05072, 0.1181, 0.05013, 0.1173, 0.05043, 0.1173, 0.04983, 0.2514, 0.04915, 0.2512, 0.04965, 0.2509, 0.04936, 0.121, 0.05072, 0.1217, 0.05072, 0.1217, 0.05128, 0.121, 0.05128, 0.1181, 0.05013, 0.1173, 0.04983, 0.1178, 0.04941, 0.2514, 0.04915, 0.2516, 0.04965, 0.2512, 0.04965, 0.1151, 0.05211, 0.1145, 0.05211, 0.1145, 0.05156, 0.1151, 0.05156, 0.1168, 0.05063, 0.1171, 0.05034, 0.1173, 0.05043, 0.1169, 0.05085, 0.1171, 0.05034, 0.1171, 0.04992, 0.1173, 0.04983, 0.1173, 0.05043, 0.1171, 0.04992, 0.1168, 0.04963, 0.1169, 0.04941, 0.1173, 0.04983, 0.1168, 0.04963, 0.1164, 0.04963, 0.1163, 0.04941, 0.1169, 0.04941, 0.1164, 0.04963, 0.1161, 0.04992, 0.1159, 0.04983, 0.1163, 0.04941, 0.1161, 0.04992, 0.1161, 0.05034, 0.1159, 0.05043, 0.1159, 0.04983, 0.1161, 0.05034, 0.1164, 0.05063, 0.1163, 0.05085, 0.1159, 0.05043, 0.1164, 0.05063, 0.1168, 0.05063, 0.1169, 0.05085, 0.1163, 0.05085])
me_plane_001.materials.append(mat_material_001)
me_plane_001.use_remesh_fix_poles = True
me_plane_001.use_remesh_preserve_attributes = False
me_plane_001.use_mirror_vertex_groups = False
me_plane_001.update()
me_plane_002 = bpy.data.meshes.new('Plane.002')
me_plane_002.from_pydata([(-0.3556, -0.9104, 0.1955), (-0.5165, -0.9104, 0.1955), (-0.3556, -0.7156, 0.1955), (-0.5165, -0.7156, 0.1955), (-0.3556, -0.7726, 0.05773), (-0.5165, -0.7726, 0.05773), (-0.3556, -0.9104, 0.0006707), (-0.5165, -0.9104, 0.0006707), (-0.3556, -1.048, 0.05773), (-0.5165, -1.048, 0.05773), (-0.3556, -1.105, 0.1955), (-0.5165, -1.105, 0.1955), (-0.3556, -1.048, 0.3333), (-0.5165, -1.048, 0.3333), (-0.3556, -0.9104, 0.3903), (-0.5165, -0.9104, 0.3903), (-0.3556, -0.7726, 0.3333), (-0.5165, -0.7726, 0.3333), (-0.5165, -0.8149, 0.1), (-0.5165, -0.7754, 0.1955), (-0.5165, -0.9104, 0.0605), (-0.5165, -1.006, 0.1), (-0.5165, -1.045, 0.1955), (-0.5165, -1.006, 0.291), (-0.5165, -0.9104, 0.3305), (-0.5165, -0.8149, 0.291)], [], [(0, 4, 2), (1, 19, 18), (2, 4, 5, 3), (0, 6, 4), (1, 18, 20), (4, 6, 7, 5), (0, 8, 6), (1, 20, 21), (6, 8, 9, 7), (0, 10, 8), (1, 21, 22), (8, 10, 11, 9), (0, 12, 10), (1, 22, 23), (10, 12, 13, 11), (0, 14, 12), (1, 23, 24), (12, 14, 15, 13), (0, 16, 14), (1, 24, 25), (14, 16, 17, 15), (0, 2, 16), (1, 25, 19), (16, 2, 3, 17), (19, 3, 5, 18), (18, 5, 7, 20), (20, 7, 9, 21), (21, 9, 11, 22), (22, 11, 13, 23), (23, 13, 15, 24), (24, 15, 17, 25), (25, 17, 3, 19)])
_uv = me_plane_002.uv_layers.new(name='UVMap')
_uv.uv.foreach_set('vector', [0.1095, 0.05052, 0.1098, 0.0498, 0.1092, 0.0498, 0.2543, 0.04915, 0.2545, 0.04865, 0.2541, 0.04865, 0.1215, 0.04416, 0.1215, 0.04471, 0.1221, 0.04471, 0.1221, 0.04416, 0.1095, 0.05052, 0.1103, 0.05022, 0.1098, 0.0498, 0.2543, 0.04915, 0.2541, 0.04865, 0.2538, 0.04895, 0.1209, 0.05207, 0.1209, 0.05152, 0.1202, 0.05152, 0.1202, 0.05207, 0.1095, 0.05052, 0.1103, 0.05082, 0.1103, 0.05022, 0.2543, 0.04915, 0.2538, 0.04895, 0.2538, 0.04936, 0.1209, 0.05152, 0.1209, 0.05097, 0.1202, 0.05097, 0.1202, 0.05152, 0.1095, 0.05052, 0.1098, 0.05124, 0.1103, 0.05082, 0.2543, 0.04915, 0.2538, 0.04936, 0.2541, 0.04965, 0.1221, 0.0409, 0.1221, 0.04036, 0.1215, 0.04036, 0.1215, 0.0409, 0.1095, 0.05052, 0.1092, 0.05124, 0.1098, 0.05124, 0.2543, 0.04915, 0.2541, 0.04965, 0.2545, 0.04965, 0.1221, 0.04036, 0.1221, 0.0398, 0.1215, 0.0398, 0.1215, 0.04036, 0.1095, 0.05052, 0.1088, 0.05082, 0.1092, 0.05124, 0.2543, 0.04915, 0.2545, 0.04965, 0.2548, 0.04936, 0.1217, 0.04796, 0.1217, 0.04852, 0.1223, 0.04852, 0.1223, 0.04796, 0.1095, 0.05052, 0.1088, 0.05022, 0.1088, 0.05082, 0.2543, 0.04915, 0.2548, 0.04936, 0.2548, 0.04895, 0.1217, 0.04852, 0.1217, 0.04907, 0.1223, 0.04907, 0.1223, 0.04852, 0.1095, 0.05052, 0.1092, 0.0498, 0.1088, 0.05022, 0.2543, 0.04915, 0.2548, 0.04895, 0.2545, 0.04865, 0.1215, 0.04361, 0.1215, 0.04416, 0.1221, 0.04416, 0.1221, 0.04361, 0.1197, 0.04963, 0.1198, 0.04941, 0.1192, 0.04941, 0.1193, 0.04963, 0.1193, 0.04963, 0.1192, 0.04941, 0.1188, 0.04983, 0.119, 0.04992, 0.119, 0.04992, 0.1188, 0.04983, 0.1188, 0.05043, 0.119, 0.05034, 0.119, 0.05034, 0.1188, 0.05043, 0.1192, 0.05085, 0.1193, 0.05063, 0.1193, 0.05063, 0.1192, 0.05085, 0.1198, 0.05085, 0.1197, 0.05063, 0.1197, 0.05063, 0.1198, 0.05085, 0.1202, 0.05043, 0.12, 0.05034, 0.12, 0.05034, 0.1202, 0.05043, 0.1202, 0.04983, 0.12, 0.04992, 0.12, 0.04992, 0.1202, 0.04983, 0.1198, 0.04941, 0.1197, 0.04963])
me_plane_002.materials.append(mat_material_001)
me_plane_002.use_remesh_fix_poles = True
me_plane_002.use_remesh_preserve_attributes = False
me_plane_002.use_mirror_vertex_groups = False
me_plane_002.update()
me_plane_003 = bpy.data.meshes.new('Plane.003')
me_plane_003.from_pydata([(0.3556, 0.6275, 0.1955), (0.5165, 0.6275, 0.1955), (0.3556, 0.8223, 0.1955), (0.5165, 0.8223, 0.1955), (0.3556, 0.7653, 0.05773), (0.5165, 0.7653, 0.05773), (0.3556, 0.6275, 0.0006707), (0.5165, 0.6275, 0.0006707), (0.3556, 0.4897, 0.05773), (0.5165, 0.4897, 0.05773), (0.3556, 0.4327, 0.1955), (0.5165, 0.4327, 0.1955), (0.3556, 0.4897, 0.3333), (0.5165, 0.4897, 0.3333), (0.3556, 0.6275, 0.3903), (0.5165, 0.6275, 0.3903), (0.3556, 0.7653, 0.3333), (0.5165, 0.7653, 0.3333), (0.5165, 0.723, 0.1), (0.5165, 0.7625, 0.1955), (0.5165, 0.6275, 0.0605), (0.5165, 0.5321, 0.1), (0.5165, 0.4925, 0.1955), (0.5165, 0.5321, 0.291), (0.5165, 0.6275, 0.3305), (0.5165, 0.723, 0.291)], [], [(0, 2, 4), (1, 18, 19), (2, 3, 5, 4), (0, 4, 6), (1, 20, 18), (4, 5, 7, 6), (0, 6, 8), (1, 21, 20), (6, 7, 9, 8), (0, 8, 10), (1, 22, 21), (8, 9, 11, 10), (0, 10, 12), (1, 23, 22), (10, 11, 13, 12), (0, 12, 14), (1, 24, 23), (12, 13, 15, 14), (0, 14, 16), (1, 25, 24), (14, 15, 17, 16), (0, 16, 2), (1, 19, 25), (16, 17, 3, 2), (19, 18, 5, 3), (18, 20, 7, 5), (20, 21, 9, 7), (21, 22, 11, 9), (22, 23, 13, 11), (23, 24, 15, 13), (24, 25, 17, 15), (25, 19, 3, 17)])
_uv = me_plane_003.uv_layers.new(name='UVMap')
_uv.uv.foreach_set('vector', [0.1181, 0.04869, 0.1188, 0.04899, 0.1184, 0.04941, 0.2543, 0.04771, 0.2548, 0.0475, 0.2548, 0.04792, 0.1221, 0.03925, 0.1215, 0.03925, 0.1215, 0.0387, 0.1221, 0.0387, 0.1181, 0.04869, 0.1184, 0.04941, 0.1178, 0.04941, 0.2543, 0.04771, 0.2545, 0.04721, 0.2548, 0.0475, 0.1095, 0.05235, 0.1088, 0.05235, 0.1088, 0.05179, 0.1095, 0.05179, 0.1181, 0.04869, 0.1178, 0.04941, 0.1173, 0.04899, 0.2543, 0.04771, 0.2541, 0.04721, 0.2545, 0.04721, 0.1095, 0.05179, 0.1088, 0.05179, 0.1088, 0.05124, 0.1095, 0.05124, 0.1181, 0.04869, 0.1173, 0.04899, 0.1173, 0.04839, 0.2543, 0.04771, 0.2538, 0.0475, 0.2541, 0.04721, 0.1221, 0.04361, 0.1215, 0.04361, 0.1215, 0.04305, 0.1221, 0.04305, 0.1181, 0.04869, 0.1173, 0.04839, 0.1178, 0.04796, 0.2543, 0.04771, 0.2538, 0.04792, 0.2538, 0.0475, 0.1221, 0.04305, 0.1215, 0.04305, 0.1215, 0.0425, 0.1221, 0.0425, 0.1181, 0.04869, 0.1178, 0.04796, 0.1184, 0.04796, 0.2543, 0.04771, 0.2541, 0.04821, 0.2538, 0.04792, 0.121, 0.04907, 0.1217, 0.04907, 0.1217, 0.04962, 0.121, 0.04962, 0.1181, 0.04869, 0.1184, 0.04796, 0.1188, 0.04839, 0.2543, 0.04771, 0.2545, 0.04821, 0.2541, 0.04821, 0.121, 0.04962, 0.1217, 0.04962, 0.1217, 0.05017, 0.121, 0.05017, 0.1181, 0.04869, 0.1188, 0.04839, 0.1188, 0.04899, 0.2543, 0.04771, 0.2548, 0.04792, 0.2545, 0.04821, 0.1221, 0.0398, 0.1215, 0.0398, 0.1215, 0.03925, 0.1221, 0.03925, 0.12, 0.04889, 0.12, 0.04848, 0.1202, 0.04839, 0.1202, 0.04899, 0.12, 0.04848, 0.1197, 0.04819, 0.1198, 0.04796, 0.1202, 0.04839, 0.1197, 0.04819, 0.1193, 0.04819, 0.1192, 0.04796, 0.1198, 0.04796, 0.1193, 0.04819, 0.119, 0.04848, 0.1188, 0.04839, 0.1192, 0.04796, 0.119, 0.04848, 0.119, 0.04889, 0.1188, 0.04899, 0.1188, 0.04839, 0.119, 0.04889, 0.1193, 0.04919, 0.1192, 0.04941, 0.1188, 0.04899, 0.1193, 0.04919, 0.1197, 0.04919, 0.1198, 0.04941, 0.1192, 0.04941, 0.1197, 0.04919, 0.12, 0.04889, 0.1202, 0.04899, 0.1198, 0.04941])
me_plane_003.materials.append(mat_material_001)
me_plane_003.use_remesh_fix_poles = True
me_plane_003.use_remesh_preserve_attributes = False
me_plane_003.use_mirror_vertex_groups = False
me_plane_003.update()
me_plane_004 = bpy.data.meshes.new('Plane.004')
me_plane_004.from_pydata([(-0.3556, 0.6275, 0.1955), (-0.5165, 0.6275, 0.1955), (-0.3556, 0.8223, 0.1955), (-0.5165, 0.8223, 0.1955), (-0.3556, 0.7653, 0.05773), (-0.5165, 0.7653, 0.05773), (-0.3556, 0.6275, 0.0006707), (-0.5165, 0.6275, 0.0006707), (-0.3556, 0.4897, 0.05773), (-0.5165, 0.4897, 0.05773), (-0.3556, 0.4327, 0.1955), (-0.5165, 0.4327, 0.1955), (-0.3556, 0.4897, 0.3333), (-0.5165, 0.4897, 0.3333), (-0.3556, 0.6275, 0.3903), (-0.5165, 0.6275, 0.3903), (-0.3556, 0.7653, 0.3333), (-0.5165, 0.7653, 0.3333), (-0.5165, 0.723, 0.1), (-0.5165, 0.7625, 0.1955), (-0.5165, 0.6275, 0.0605), (-0.5165, 0.5321, 0.1), (-0.5165, 0.4925, 0.1955), (-0.5165, 0.5321, 0.291), (-0.5165, 0.6275, 0.3305), (-0.5165, 0.723, 0.291)], [], [(0, 4, 2), (1, 19, 18), (2, 4, 5, 3), (0, 6, 4), (1, 18, 20), (4, 6, 7, 5), (0, 8, 6), (1, 20, 21), (6, 8, 9, 7), (0, 10, 8), (1, 21, 22), (8, 10, 11, 9), (0, 12, 10), (1, 22, 23), (10, 12, 13, 11), (0, 14, 12), (1, 23, 24), (12, 14, 15, 13), (0, 16, 14), (1, 24, 25), (14, 16, 17, 15), (0, 2, 16), (1, 25, 19), (16, 2, 3, 17), (19, 3, 5, 18), (18, 5, 7, 20), (20, 7, 9, 21), (21, 9, 11, 22), (22, 11, 13, 23), (23, 13, 15, 24), (24, 15, 17, 25), (25, 17, 3, 19)])
_uv = me_plane_004.uv_layers.new(name='UVMap')
_uv.uv.foreach_set('vector', [0.1166, 0.04869, 0.1163, 0.04941, 0.1169, 0.04941, 0.2458, 0.04955, 0.246, 0.04905, 0.2455, 0.04905, 0.1215, 0.03815, 0.1215, 0.0387, 0.1221, 0.0387, 0.1221, 0.03815, 0.1166, 0.04869, 0.1159, 0.04899, 0.1163, 0.04941, 0.2458, 0.04955, 0.2455, 0.04905, 0.2453, 0.04934, 0.1217, 0.04907, 0.1217, 0.04852, 0.121, 0.04852, 0.121, 0.04907, 0.1166, 0.04869, 0.1159, 0.04839, 0.1159, 0.04899, 0.2458, 0.04955, 0.2453, 0.04934, 0.2453, 0.04975, 0.1217, 0.04852, 0.1217, 0.04796, 0.121, 0.04796, 0.121, 0.04852, 0.1166, 0.04869, 0.1163, 0.04796, 0.1159, 0.04839, 0.2458, 0.04955, 0.2453, 0.04975, 0.2455, 0.05005, 0.1158, 0.05211, 0.1158, 0.05156, 0.1151, 0.05156, 0.1151, 0.05211, 0.1166, 0.04869, 0.1169, 0.04796, 0.1163, 0.04796, 0.2458, 0.04955, 0.2455, 0.05005, 0.246, 0.05005, 0.1158, 0.05156, 0.1158, 0.05101, 0.1151, 0.05101, 0.1151, 0.05156, 0.1166, 0.04869, 0.1173, 0.04839, 0.1169, 0.04796, 0.2458, 0.04955, 0.246, 0.05005, 0.2463, 0.04975, 0.1223, 0.05128, 0.1223, 0.05072, 0.1217, 0.05072, 0.1217, 0.05128, 0.1166, 0.04869, 0.1173, 0.04899, 0.1173, 0.04839, 0.2458, 0.04955, 0.2463, 0.04975, 0.2463, 0.04934, 0.1223, 0.05072, 0.1223, 0.05017, 0.1217, 0.05017, 0.1217, 0.05072, 0.1166, 0.04869, 0.1169, 0.04941, 0.1173, 0.04899, 0.2458, 0.04955, 0.2463, 0.04934, 0.246, 0.04905, 0.1215, 0.03759, 0.1215, 0.03815, 0.1221, 0.03815, 0.1221, 0.03759, 0.1112, 0.05002, 0.1113, 0.0498, 0.1107, 0.0498, 0.1108, 0.05002, 0.1108, 0.05002, 0.1107, 0.0498, 0.1103, 0.05022, 0.1105, 0.05032, 0.1105, 0.05032, 0.1103, 0.05022, 0.1103, 0.05082, 0.1105, 0.05073, 0.1105, 0.05073, 0.1103, 0.05082, 0.1107, 0.05124, 0.1108, 0.05102, 0.1108, 0.05102, 0.1107, 0.05124, 0.1113, 0.05124, 0.1112, 0.05102, 0.1112, 0.05102, 0.1113, 0.05124, 0.1117, 0.05082, 0.1115, 0.05073, 0.1115, 0.05073, 0.1117, 0.05082, 0.1117, 0.05022, 0.1115, 0.05032, 0.1115, 0.05032, 0.1117, 0.05022, 0.1113, 0.0498, 0.1112, 0.05002])
me_plane_004.materials.append(mat_material_001)
me_plane_004.use_remesh_fix_poles = True
me_plane_004.use_remesh_preserve_attributes = False
me_plane_004.use_mirror_vertex_groups = False
me_plane_004.update()

# ---- objects
ob_muscle_car_01_red = bpy.data.objects.new('Muscle_Car_01_Red', me_plane)
ob_wheel_fl = bpy.data.objects.new('Wheel_FL', me_plane_001)
ob_wheel_fr = bpy.data.objects.new('Wheel_FR', me_plane_002)
ob_wheel_rl = bpy.data.objects.new('Wheel_RL', me_plane_003)
ob_wheel_rr = bpy.data.objects.new('Wheel_RR', me_plane_004)

# ---- transforms, parenting, visibility, modifiers, constraints
ob_muscle_car_01_red.location = (0.0, 0.0, 0.0)
ob_muscle_car_01_red.lineart.crease_threshold = 0.0
ob_wheel_fl.parent = ob_muscle_car_01_red
ob_wheel_fl.location = (0.0, 0.0, 0.0)
ob_wheel_fl.lineart.crease_threshold = 0.0
ob_wheel_fr.parent = ob_muscle_car_01_red
ob_wheel_fr.location = (0.0, 0.0, 0.0)
ob_wheel_fr.lineart.crease_threshold = 0.0
ob_wheel_rl.parent = ob_muscle_car_01_red
ob_wheel_rl.location = (0.0, 0.0, 0.0)
ob_wheel_rl.lineart.crease_threshold = 0.0
ob_wheel_rr.parent = ob_muscle_car_01_red
ob_wheel_rr.location = (0.0, 0.0, 0.0)
ob_wheel_rr.lineart.crease_threshold = 0.0

# ---- collection membership
col_collection.objects.link(ob_muscle_car_01_red)
col_collection.objects.link(ob_wheel_fl)
col_collection.objects.link(ob_wheel_fr)
col_collection.objects.link(ob_wheel_rl)
col_collection.objects.link(ob_wheel_rr)

# ---- scene / render settings (as saved in the file)
scene.frame_start = 1; scene.frame_end = 250; scene.frame_set(3)
scene.render.engine = 'BLENDER_EEVEE_NEXT'
scene.cycles.use_denoising = False
scene.cycles.samples = 128
scene.cycles.sampling_pattern = 'TABULATED_SOBOL'
scene.cycles.use_adaptive_sampling = False
scene.cycles.use_light_tree = False
scene.view_settings.view_transform = 'Filmic'
bpy.context.view_layer.update()

# ---- added for rendering (the .blend has no active camera and no usable light): camera, sun
cam_auto = bpy.data.cameras.new('AutoCamera')
cam_auto.lens = 50.0
cam_auto.sensor_width = 36.0
cam_auto.clip_end = 1000.0
ob_auto_camera = bpy.data.objects.new('AutoCamera', cam_auto)
scene.collection.objects.link(ob_auto_camera)
ob_auto_camera.location = (2.75304, -3.41664, 2.61092)
ob_auto_camera.rotation_euler = (1.09748, -7.21219e-08, 0.694738)
scene.camera = ob_auto_camera
light_auto_sun = bpy.data.lights.new('AutoSun', 'SUN')
light_auto_sun.energy = 3.0
light_auto_sun.angle = 0.0523599
ob_auto_sun = bpy.data.objects.new('AutoSun', light_auto_sun)
scene.collection.objects.link(ob_auto_sun)
ob_auto_sun.rotation_euler = (0.872665, 0.174533, 0.523599)
bpy.context.view_layer.update()
